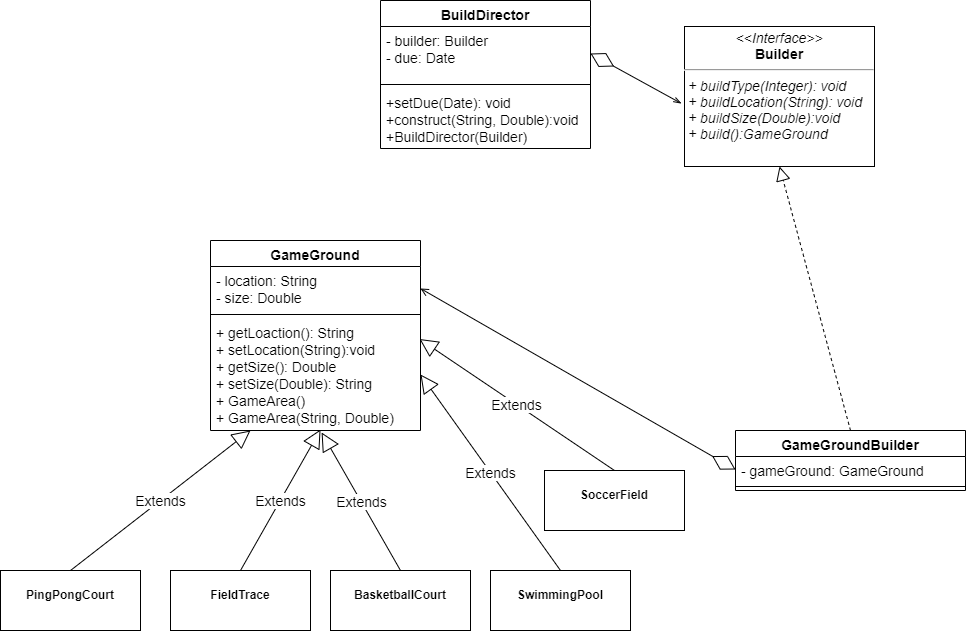

The diagram above was exported from draw.io. Its source (the exported page's mxGraphModel, read from the mxfile embedded in the PNG):
<mxGraphModel dx="1366" dy="1896" grid="1" gridSize="10" guides="1" tooltips="1" connect="1" arrows="1" fold="1" page="1" pageScale="1" pageWidth="827" pageHeight="1169" math="0" shadow="0">
  <root>
    <mxCell id="0" />
    <mxCell id="1" parent="0" />
    <mxCell id="1ax_fKNXS4Jc1f1pJVL7-9" value="GameGround" style="swimlane;fontStyle=1;align=center;verticalAlign=top;childLayout=stackLayout;horizontal=1;startSize=26;horizontalStack=0;resizeParent=1;resizeParentMax=0;resizeLast=0;collapsible=1;marginBottom=0;fontSize=14;" parent="1" vertex="1">
      <mxGeometry x="80" y="120" width="210" height="190" as="geometry">
        <mxRectangle x="90" y="120" width="90" height="26" as="alternateBounds" />
      </mxGeometry>
    </mxCell>
    <mxCell id="1ax_fKNXS4Jc1f1pJVL7-10" value="- location: String&#10;- size: Double" style="text;strokeColor=none;fillColor=none;align=left;verticalAlign=top;spacingLeft=4;spacingRight=4;overflow=hidden;rotatable=0;points=[[0,0.5],[1,0.5]];portConstraint=eastwest;fontSize=14;" parent="1ax_fKNXS4Jc1f1pJVL7-9" vertex="1">
      <mxGeometry y="26" width="210" height="44" as="geometry" />
    </mxCell>
    <mxCell id="1ax_fKNXS4Jc1f1pJVL7-11" value="" style="line;strokeWidth=1;fillColor=none;align=left;verticalAlign=middle;spacingTop=-1;spacingLeft=3;spacingRight=3;rotatable=0;labelPosition=right;points=[];portConstraint=eastwest;" parent="1ax_fKNXS4Jc1f1pJVL7-9" vertex="1">
      <mxGeometry y="70" width="210" height="8" as="geometry" />
    </mxCell>
    <mxCell id="1ax_fKNXS4Jc1f1pJVL7-12" value="+ getLoaction(): String&#10;+ setLocation(String):void&#10;+ getSize(): Double&#10;+ setSize(Double): String&#10;+ GameArea()&#10;+ GameArea(String, Double)" style="text;strokeColor=none;fillColor=none;align=left;verticalAlign=top;spacingLeft=4;spacingRight=4;overflow=hidden;rotatable=0;points=[[0,0.5],[1,0.5]];portConstraint=eastwest;fontSize=14;" parent="1ax_fKNXS4Jc1f1pJVL7-9" vertex="1">
      <mxGeometry y="78" width="210" height="112" as="geometry" />
    </mxCell>
    <mxCell id="1ax_fKNXS4Jc1f1pJVL7-26" value="&lt;p style=&quot;margin: 0px ; margin-top: 4px ; text-align: center&quot;&gt;&lt;br&gt;&lt;b&gt;FieldTrace&lt;/b&gt;&lt;/p&gt;" style="verticalAlign=top;align=left;overflow=fill;fontSize=12;fontFamily=Helvetica;html=1;" parent="1" vertex="1">
      <mxGeometry x="40" y="450" width="140" height="60" as="geometry" />
    </mxCell>
    <mxCell id="1ax_fKNXS4Jc1f1pJVL7-27" value="Extends" style="endArrow=block;endSize=16;endFill=0;html=1;fontSize=14;exitX=0.5;exitY=0;exitDx=0;exitDy=0;entryX=0.524;entryY=0.991;entryDx=0;entryDy=0;entryPerimeter=0;" parent="1" source="1ax_fKNXS4Jc1f1pJVL7-26" target="1ax_fKNXS4Jc1f1pJVL7-12" edge="1">
      <mxGeometry width="160" relative="1" as="geometry">
        <mxPoint x="260" y="590" as="sourcePoint" />
        <mxPoint x="420" y="590" as="targetPoint" />
      </mxGeometry>
    </mxCell>
    <mxCell id="1ax_fKNXS4Jc1f1pJVL7-28" value="&lt;p style=&quot;margin: 0px ; margin-top: 4px ; text-align: center&quot;&gt;&lt;br&gt;&lt;b&gt;BasketballCourt&lt;/b&gt;&lt;/p&gt;" style="verticalAlign=top;align=left;overflow=fill;fontSize=12;fontFamily=Helvetica;html=1;" parent="1" vertex="1">
      <mxGeometry x="200" y="450" width="140" height="60" as="geometry" />
    </mxCell>
    <mxCell id="1ax_fKNXS4Jc1f1pJVL7-29" value="Extends" style="endArrow=block;endSize=16;endFill=0;html=1;fontSize=14;exitX=0.5;exitY=0;exitDx=0;exitDy=0;entryX=0.529;entryY=1.018;entryDx=0;entryDy=0;entryPerimeter=0;" parent="1" source="1ax_fKNXS4Jc1f1pJVL7-28" target="1ax_fKNXS4Jc1f1pJVL7-12" edge="1">
      <mxGeometry width="160" relative="1" as="geometry">
        <mxPoint x="120" y="460" as="sourcePoint" />
        <mxPoint x="260" y="330" as="targetPoint" />
      </mxGeometry>
    </mxCell>
    <mxCell id="1ax_fKNXS4Jc1f1pJVL7-30" value="&lt;p style=&quot;margin: 0px ; margin-top: 4px ; text-align: center&quot;&gt;&lt;br&gt;&lt;b&gt;SwimmingPool&lt;/b&gt;&lt;/p&gt;" style="verticalAlign=top;align=left;overflow=fill;fontSize=12;fontFamily=Helvetica;html=1;" parent="1" vertex="1">
      <mxGeometry x="360" y="450" width="140" height="60" as="geometry" />
    </mxCell>
    <mxCell id="1ax_fKNXS4Jc1f1pJVL7-31" value="Extends" style="endArrow=block;endSize=16;endFill=0;html=1;fontSize=14;exitX=0.5;exitY=0;exitDx=0;exitDy=0;entryX=1;entryY=0.5;entryDx=0;entryDy=0;" parent="1" source="1ax_fKNXS4Jc1f1pJVL7-30" target="1ax_fKNXS4Jc1f1pJVL7-12" edge="1">
      <mxGeometry width="160" relative="1" as="geometry">
        <mxPoint x="528.91" y="557.98" as="sourcePoint" />
        <mxPoint x="449.9999999999999" y="419.9960000000001" as="targetPoint" />
      </mxGeometry>
    </mxCell>
    <mxCell id="1ax_fKNXS4Jc1f1pJVL7-32" value="&lt;p style=&quot;margin: 0px ; margin-top: 4px ; text-align: center&quot;&gt;&lt;br&gt;&lt;b&gt;PingPongCourt&lt;/b&gt;&lt;/p&gt;&lt;p style=&quot;margin: 0px ; margin-top: 4px ; text-align: center&quot;&gt;&lt;b&gt;&lt;br&gt;&lt;/b&gt;&lt;/p&gt;" style="verticalAlign=top;align=left;overflow=fill;fontSize=12;fontFamily=Helvetica;html=1;" parent="1" vertex="1">
      <mxGeometry x="-130" y="450" width="140" height="60" as="geometry" />
    </mxCell>
    <mxCell id="1ax_fKNXS4Jc1f1pJVL7-33" value="&lt;p style=&quot;margin: 0px ; margin-top: 4px ; text-align: center&quot;&gt;&lt;br&gt;&lt;b&gt;SoccerField&lt;/b&gt;&lt;/p&gt;&lt;p style=&quot;margin: 0px ; margin-top: 4px ; text-align: center&quot;&gt;&lt;b&gt;&lt;br&gt;&lt;/b&gt;&lt;/p&gt;" style="verticalAlign=top;align=left;overflow=fill;fontSize=12;fontFamily=Helvetica;html=1;" parent="1" vertex="1">
      <mxGeometry x="414" y="350" width="140" height="60" as="geometry" />
    </mxCell>
    <mxCell id="1ax_fKNXS4Jc1f1pJVL7-35" value="Extends" style="endArrow=block;endSize=16;endFill=0;html=1;fontSize=14;exitX=0.5;exitY=0;exitDx=0;exitDy=0;" parent="1" source="1ax_fKNXS4Jc1f1pJVL7-32" edge="1">
      <mxGeometry width="160" relative="1" as="geometry">
        <mxPoint x="670" y="526" as="sourcePoint" />
        <mxPoint x="120" y="310" as="targetPoint" />
      </mxGeometry>
    </mxCell>
    <mxCell id="1ax_fKNXS4Jc1f1pJVL7-36" value="Extends" style="endArrow=block;endSize=16;endFill=0;html=1;fontSize=14;exitX=0.5;exitY=0;exitDx=0;exitDy=0;entryX=0.995;entryY=0.183;entryDx=0;entryDy=0;entryPerimeter=0;" parent="1" source="1ax_fKNXS4Jc1f1pJVL7-33" target="1ax_fKNXS4Jc1f1pJVL7-12" edge="1">
      <mxGeometry width="160" relative="1" as="geometry">
        <mxPoint x="780" y="585" as="sourcePoint" />
        <mxPoint x="640" y="389" as="targetPoint" />
      </mxGeometry>
    </mxCell>
    <mxCell id="1ax_fKNXS4Jc1f1pJVL7-39" value="" style="endArrow=diamondThin;endFill=0;endSize=24;html=1;fontSize=14;entryX=0;entryY=0.5;entryDx=0;entryDy=0;exitX=1;exitY=0.5;exitDx=0;exitDy=0;startArrow=open;startFill=0;" parent="1" source="1ax_fKNXS4Jc1f1pJVL7-10" target="1ax_fKNXS4Jc1f1pJVL7-47" edge="1">
      <mxGeometry width="160" relative="1" as="geometry">
        <mxPoint x="380" y="200" as="sourcePoint" />
        <mxPoint x="605" y="355" as="targetPoint" />
      </mxGeometry>
    </mxCell>
    <mxCell id="1ax_fKNXS4Jc1f1pJVL7-40" value="" style="endArrow=block;dashed=1;endFill=0;endSize=12;html=1;fontSize=14;entryX=0.5;entryY=1;entryDx=0;entryDy=0;exitX=0.5;exitY=0;exitDx=0;exitDy=0;" parent="1" source="1ax_fKNXS4Jc1f1pJVL7-46" target="Jy2pZ89mFYktN8Xc4yEM-1" edge="1">
      <mxGeometry width="160" relative="1" as="geometry">
        <mxPoint x="685" y="300" as="sourcePoint" />
        <mxPoint x="667.8000000000002" y="-11.455999999999904" as="targetPoint" />
      </mxGeometry>
    </mxCell>
    <mxCell id="1ax_fKNXS4Jc1f1pJVL7-46" value="GameGroundBuilder" style="swimlane;fontStyle=1;align=center;verticalAlign=top;childLayout=stackLayout;horizontal=1;startSize=26;horizontalStack=0;resizeParent=1;resizeParentMax=0;resizeLast=0;collapsible=1;marginBottom=0;fontSize=14;" parent="1" vertex="1">
      <mxGeometry x="605" y="310" width="230" height="60" as="geometry" />
    </mxCell>
    <mxCell id="1ax_fKNXS4Jc1f1pJVL7-47" value="- gameGround: GameGround" style="text;strokeColor=none;fillColor=none;align=left;verticalAlign=top;spacingLeft=4;spacingRight=4;overflow=hidden;rotatable=0;points=[[0,0.5],[1,0.5]];portConstraint=eastwest;fontSize=14;" parent="1ax_fKNXS4Jc1f1pJVL7-46" vertex="1">
      <mxGeometry y="26" width="230" height="26" as="geometry" />
    </mxCell>
    <mxCell id="1ax_fKNXS4Jc1f1pJVL7-48" value="" style="line;strokeWidth=1;fillColor=none;align=left;verticalAlign=middle;spacingTop=-1;spacingLeft=3;spacingRight=3;rotatable=0;labelPosition=right;points=[];portConstraint=eastwest;" parent="1ax_fKNXS4Jc1f1pJVL7-46" vertex="1">
      <mxGeometry y="52" width="230" height="8" as="geometry" />
    </mxCell>
    <mxCell id="1ax_fKNXS4Jc1f1pJVL7-50" value="BuildDirector" style="swimlane;fontStyle=1;align=center;verticalAlign=top;childLayout=stackLayout;horizontal=1;startSize=26;horizontalStack=0;resizeParent=1;resizeParentMax=0;resizeLast=0;collapsible=1;marginBottom=0;fontSize=14;" parent="1" vertex="1">
      <mxGeometry x="250" y="-120" width="210" height="148" as="geometry" />
    </mxCell>
    <mxCell id="1ax_fKNXS4Jc1f1pJVL7-51" value="- builder: Builder&#10;- due: Date" style="text;strokeColor=none;fillColor=none;align=left;verticalAlign=top;spacingLeft=4;spacingRight=4;overflow=hidden;rotatable=0;points=[[0,0.5],[1,0.5]];portConstraint=eastwest;fontSize=14;" parent="1ax_fKNXS4Jc1f1pJVL7-50" vertex="1">
      <mxGeometry y="26" width="210" height="54" as="geometry" />
    </mxCell>
    <mxCell id="1ax_fKNXS4Jc1f1pJVL7-52" value="" style="line;strokeWidth=1;fillColor=none;align=left;verticalAlign=middle;spacingTop=-1;spacingLeft=3;spacingRight=3;rotatable=0;labelPosition=right;points=[];portConstraint=eastwest;" parent="1ax_fKNXS4Jc1f1pJVL7-50" vertex="1">
      <mxGeometry y="80" width="210" height="8" as="geometry" />
    </mxCell>
    <mxCell id="1ax_fKNXS4Jc1f1pJVL7-53" value="+setDue(Date): void&#10;+construct(String, Double):void&#10;+BuildDirector(Builder)" style="text;strokeColor=none;fillColor=none;align=left;verticalAlign=top;spacingLeft=4;spacingRight=4;overflow=hidden;rotatable=0;points=[[0,0.5],[1,0.5]];portConstraint=eastwest;fontSize=14;" parent="1ax_fKNXS4Jc1f1pJVL7-50" vertex="1">
      <mxGeometry y="88" width="210" height="60" as="geometry" />
    </mxCell>
    <mxCell id="YQjXDmb1lTgVxUIcxYvt-1" value="" style="endArrow=diamondThin;endFill=0;endSize=24;html=1;fontSize=14;entryX=1;entryY=0.5;entryDx=0;entryDy=0;exitX=-0.016;exitY=0.55;exitDx=0;exitDy=0;exitPerimeter=0;startArrow=openThin;startFill=0;" parent="1" source="Jy2pZ89mFYktN8Xc4yEM-1" target="1ax_fKNXS4Jc1f1pJVL7-51" edge="1">
      <mxGeometry width="160" relative="1" as="geometry">
        <mxPoint x="555" y="-56" as="sourcePoint" />
        <mxPoint x="815" y="-129" as="targetPoint" />
      </mxGeometry>
    </mxCell>
    <mxCell id="Jy2pZ89mFYktN8Xc4yEM-1" value="&lt;p style=&quot;margin: 4px 0px 0px; text-align: center; font-size: 14px;&quot;&gt;&lt;i style=&quot;font-size: 14px;&quot;&gt;&amp;lt;&amp;lt;Interface&amp;gt;&amp;gt;&lt;/i&gt;&lt;br style=&quot;font-size: 14px;&quot;&gt;&lt;b style=&quot;font-size: 14px;&quot;&gt;Builder&lt;/b&gt;&lt;/p&gt;&lt;hr style=&quot;font-size: 14px;&quot;&gt;&lt;p style=&quot;margin: 0px 0px 0px 4px; font-size: 14px;&quot;&gt;&lt;/p&gt;&lt;p style=&quot;margin: 0px 0px 0px 4px; font-size: 14px;&quot;&gt;&lt;span style=&quot;font-size: 14px; font-style: italic;&quot;&gt;+&amp;nbsp;buildType(Integer): void&lt;/span&gt;&lt;br style=&quot;padding: 0px; margin: 0px; font-size: 14px; font-style: italic;&quot;&gt;&lt;span style=&quot;font-size: 14px; font-style: italic;&quot;&gt;+&amp;nbsp;buildLocation(String): void&lt;/span&gt;&lt;br style=&quot;padding: 0px; margin: 0px; font-size: 14px; font-style: italic;&quot;&gt;&lt;span style=&quot;font-size: 14px; font-style: italic;&quot;&gt;+&amp;nbsp;buildSize(Double):void&lt;/span&gt;&lt;br style=&quot;padding: 0px; margin: 0px; font-size: 14px; font-style: italic;&quot;&gt;&lt;span style=&quot;font-size: 14px; font-style: italic;&quot;&gt;+&amp;nbsp;build():GameGround&lt;/span&gt;&lt;br style=&quot;font-size: 14px;&quot;&gt;&lt;/p&gt;" style="verticalAlign=top;align=left;overflow=fill;fontSize=14;fontFamily=Helvetica;html=1;" parent="1" vertex="1">
      <mxGeometry x="554" y="-94" width="190" height="140" as="geometry" />
    </mxCell>
  </root>
</mxGraphModel>